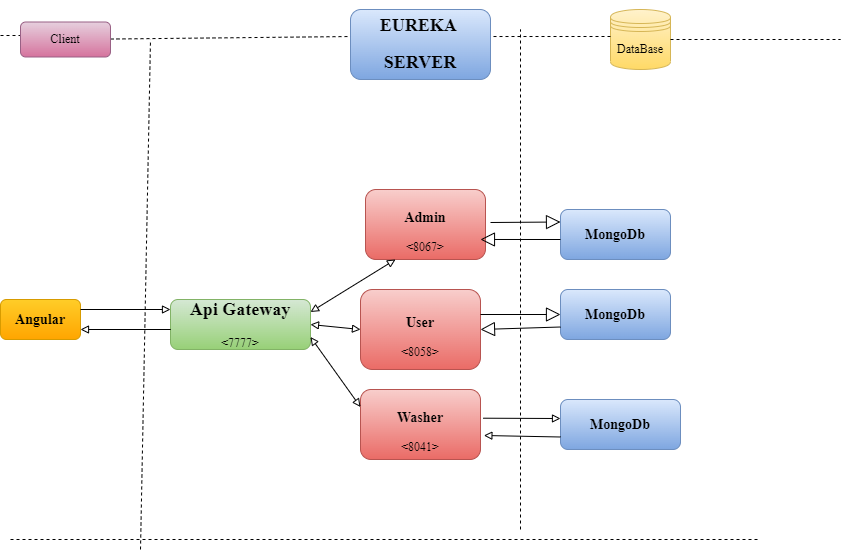

The diagram above was exported from draw.io. Its source (the exported page's mxGraphModel, read from the mxfile embedded in the PNG):
<mxGraphModel dx="782" dy="1534" grid="1" gridSize="10" guides="1" tooltips="1" connect="1" arrows="1" fold="1" page="1" pageScale="1" pageWidth="850" pageHeight="1100" math="0" shadow="0">
  <root>
    <mxCell id="0" />
    <mxCell id="1" parent="0" />
    <mxCell id="DCY6oYpvF58QjGxuPGYM-1" value="DataBase" style="shape=datastore;whiteSpace=wrap;html=1;fontFamily=Times New Roman;fillColor=#fff2cc;gradientColor=#ffd966;strokeColor=#d6b656;" vertex="1" parent="1">
      <mxGeometry x="610" y="-890" width="60" height="60" as="geometry" />
    </mxCell>
    <mxCell id="WJ_H4Y6ntVl4HjrrZu3H-7" value="&lt;h3&gt;Angular&lt;/h3&gt;" style="rounded=1;whiteSpace=wrap;html=1;fontFamily=Times New Roman;fillColor=#ffcd28;strokeColor=#d79b00;gradientColor=#ffa500;" parent="1" vertex="1">
      <mxGeometry y="-600" width="80" height="40" as="geometry" />
    </mxCell>
    <mxCell id="WJ_H4Y6ntVl4HjrrZu3H-8" value="&lt;h2&gt;Api Gateway&lt;/h2&gt;&lt;div&gt;&amp;lt;7777&amp;gt;&lt;/div&gt;&lt;div&gt;&lt;br&gt;&lt;/div&gt;" style="rounded=1;whiteSpace=wrap;html=1;fontFamily=Times New Roman;fillColor=#d5e8d4;strokeColor=#82b366;gradientColor=#97d077;" parent="1" vertex="1">
      <mxGeometry x="170" y="-600" width="140" height="50" as="geometry" />
    </mxCell>
    <mxCell id="WJ_H4Y6ntVl4HjrrZu3H-21" value="&lt;h3&gt;Admin&lt;/h3&gt;&lt;div&gt;&amp;lt;8067&amp;gt;&lt;/div&gt;" style="rounded=1;whiteSpace=wrap;html=1;fontFamily=Times New Roman;fillColor=#f8cecc;strokeColor=#b85450;gradientColor=#ea6b66;" parent="1" vertex="1">
      <mxGeometry x="365" y="-710" width="120" height="70" as="geometry" />
    </mxCell>
    <mxCell id="WJ_H4Y6ntVl4HjrrZu3H-22" value="&lt;h3&gt;User&lt;/h3&gt;&lt;div&gt;&amp;lt;8058&amp;gt;&lt;/div&gt;" style="rounded=1;whiteSpace=wrap;html=1;fontFamily=Times New Roman;fillColor=#f8cecc;strokeColor=#b85450;gradientColor=#ea6b66;" parent="1" vertex="1">
      <mxGeometry x="360" y="-610" width="120" height="80" as="geometry" />
    </mxCell>
    <mxCell id="WJ_H4Y6ntVl4HjrrZu3H-23" value="&lt;h3&gt;Washer&lt;/h3&gt;&lt;div&gt;&amp;lt;8041&amp;gt;&lt;/div&gt;" style="rounded=1;whiteSpace=wrap;html=1;fontFamily=Times New Roman;fillColor=#f8cecc;strokeColor=#b85450;gradientColor=#ea6b66;" parent="1" vertex="1">
      <mxGeometry x="360" y="-510" width="120" height="70" as="geometry" />
    </mxCell>
    <mxCell id="WJ_H4Y6ntVl4HjrrZu3H-26" value="" style="endArrow=block;startArrow=block;html=1;rounded=0;fontFamily=Times New Roman;fontColor=#000000;exitX=1;exitY=0.5;exitDx=0;exitDy=0;entryX=0;entryY=0.5;entryDx=0;entryDy=0;endFill=0;startFill=0;" parent="1" source="WJ_H4Y6ntVl4HjrrZu3H-8" target="WJ_H4Y6ntVl4HjrrZu3H-22" edge="1">
      <mxGeometry width="50" height="50" relative="1" as="geometry">
        <mxPoint x="320" y="-580" as="sourcePoint" />
        <mxPoint x="350" y="-575" as="targetPoint" />
        <Array as="points" />
      </mxGeometry>
    </mxCell>
    <mxCell id="WJ_H4Y6ntVl4HjrrZu3H-27" value="" style="endArrow=block;startArrow=block;html=1;rounded=0;fontFamily=Times New Roman;fontColor=#000000;exitX=1;exitY=0.25;exitDx=0;exitDy=0;entryX=0.25;entryY=1;entryDx=0;entryDy=0;endFill=0;startFill=0;" parent="1" source="WJ_H4Y6ntVl4HjrrZu3H-8" target="WJ_H4Y6ntVl4HjrrZu3H-21" edge="1">
      <mxGeometry width="50" height="50" relative="1" as="geometry">
        <mxPoint x="350" y="-590" as="sourcePoint" />
        <mxPoint x="380" y="-640" as="targetPoint" />
        <Array as="points" />
      </mxGeometry>
    </mxCell>
    <mxCell id="WJ_H4Y6ntVl4HjrrZu3H-28" value="" style="endArrow=block;startArrow=block;html=1;rounded=0;fontFamily=Times New Roman;fontColor=#000000;exitX=0;exitY=0.25;exitDx=0;exitDy=0;entryX=1;entryY=0.75;entryDx=0;entryDy=0;endFill=0;startFill=0;" parent="1" source="WJ_H4Y6ntVl4HjrrZu3H-23" target="WJ_H4Y6ntVl4HjrrZu3H-8" edge="1">
      <mxGeometry width="50" height="50" relative="1" as="geometry">
        <mxPoint x="270" y="-510" as="sourcePoint" />
        <mxPoint x="320" y="-550" as="targetPoint" />
      </mxGeometry>
    </mxCell>
    <mxCell id="WJ_H4Y6ntVl4HjrrZu3H-29" style="edgeStyle=orthogonalEdgeStyle;rounded=0;orthogonalLoop=1;jettySize=auto;html=1;exitX=0.5;exitY=1;exitDx=0;exitDy=0;fontFamily=Times New Roman;fontColor=#000000;startArrow=block;startFill=1;" parent="1" source="WJ_H4Y6ntVl4HjrrZu3H-22" target="WJ_H4Y6ntVl4HjrrZu3H-22" edge="1">
      <mxGeometry relative="1" as="geometry" />
    </mxCell>
    <mxCell id="WJ_H4Y6ntVl4HjrrZu3H-30" style="edgeStyle=orthogonalEdgeStyle;rounded=0;orthogonalLoop=1;jettySize=auto;html=1;exitX=0.5;exitY=1;exitDx=0;exitDy=0;fontFamily=Times New Roman;fontColor=#000000;startArrow=block;startFill=1;" parent="1" source="WJ_H4Y6ntVl4HjrrZu3H-22" target="WJ_H4Y6ntVl4HjrrZu3H-22" edge="1">
      <mxGeometry relative="1" as="geometry" />
    </mxCell>
    <mxCell id="WJ_H4Y6ntVl4HjrrZu3H-31" style="edgeStyle=orthogonalEdgeStyle;rounded=0;orthogonalLoop=1;jettySize=auto;html=1;exitX=0.5;exitY=1;exitDx=0;exitDy=0;fontFamily=Times New Roman;fontColor=#000000;startArrow=block;startFill=1;" parent="1" source="WJ_H4Y6ntVl4HjrrZu3H-23" target="WJ_H4Y6ntVl4HjrrZu3H-23" edge="1">
      <mxGeometry relative="1" as="geometry" />
    </mxCell>
    <mxCell id="WJ_H4Y6ntVl4HjrrZu3H-32" style="edgeStyle=orthogonalEdgeStyle;rounded=0;orthogonalLoop=1;jettySize=auto;html=1;exitX=0.5;exitY=1;exitDx=0;exitDy=0;fontFamily=Times New Roman;fontColor=#000000;startArrow=block;startFill=1;" parent="1" source="WJ_H4Y6ntVl4HjrrZu3H-22" target="WJ_H4Y6ntVl4HjrrZu3H-22" edge="1">
      <mxGeometry relative="1" as="geometry" />
    </mxCell>
    <mxCell id="WJ_H4Y6ntVl4HjrrZu3H-33" style="edgeStyle=orthogonalEdgeStyle;rounded=0;orthogonalLoop=1;jettySize=auto;html=1;exitX=0.5;exitY=1;exitDx=0;exitDy=0;fontFamily=Times New Roman;fontColor=#000000;startArrow=block;startFill=1;" parent="1" source="WJ_H4Y6ntVl4HjrrZu3H-23" target="WJ_H4Y6ntVl4HjrrZu3H-23" edge="1">
      <mxGeometry relative="1" as="geometry" />
    </mxCell>
    <mxCell id="WJ_H4Y6ntVl4HjrrZu3H-36" value="" style="endArrow=block;html=1;rounded=0;fontFamily=Times New Roman;fontColor=#000000;exitX=1;exitY=0.25;exitDx=0;exitDy=0;endFill=0;" parent="1" source="WJ_H4Y6ntVl4HjrrZu3H-7" edge="1">
      <mxGeometry width="50" height="50" relative="1" as="geometry">
        <mxPoint x="350" y="-560" as="sourcePoint" />
        <mxPoint x="170" y="-590" as="targetPoint" />
      </mxGeometry>
    </mxCell>
    <mxCell id="WJ_H4Y6ntVl4HjrrZu3H-37" value="" style="endArrow=block;html=1;rounded=0;fontFamily=Times New Roman;fontColor=#000000;entryX=1;entryY=0.75;entryDx=0;entryDy=0;endFill=0;" parent="1" target="WJ_H4Y6ntVl4HjrrZu3H-7" edge="1">
      <mxGeometry width="50" height="50" relative="1" as="geometry">
        <mxPoint x="160" y="-570" as="sourcePoint" />
        <mxPoint x="400" y="-610" as="targetPoint" />
        <Array as="points">
          <mxPoint x="170" y="-570" />
        </Array>
      </mxGeometry>
    </mxCell>
    <mxCell id="WJ_H4Y6ntVl4HjrrZu3H-39" style="edgeStyle=orthogonalEdgeStyle;rounded=0;orthogonalLoop=1;jettySize=auto;html=1;exitX=0.5;exitY=1;exitDx=0;exitDy=0;fontFamily=Times New Roman;fontColor=#000000;startArrow=block;startFill=1;" parent="1" edge="1">
      <mxGeometry relative="1" as="geometry">
        <mxPoint x="240" y="-430" as="sourcePoint" />
        <mxPoint x="240" y="-430" as="targetPoint" />
      </mxGeometry>
    </mxCell>
    <mxCell id="WJ_H4Y6ntVl4HjrrZu3H-40" value="&lt;h3&gt;MongoDb&lt;/h3&gt;" style="rounded=1;whiteSpace=wrap;html=1;fontFamily=Times New Roman;fillColor=#dae8fc;strokeColor=#6c8ebf;gradientColor=#7ea6e0;" parent="1" vertex="1">
      <mxGeometry x="560" y="-690" width="110" height="50" as="geometry" />
    </mxCell>
    <mxCell id="WJ_H4Y6ntVl4HjrrZu3H-41" value="&lt;h3&gt;MongoDb&lt;/h3&gt;" style="rounded=1;whiteSpace=wrap;html=1;fontFamily=Times New Roman;fillColor=#dae8fc;strokeColor=#6c8ebf;gradientColor=#7ea6e0;" parent="1" vertex="1">
      <mxGeometry x="560" y="-610" width="110" height="50" as="geometry" />
    </mxCell>
    <mxCell id="WJ_H4Y6ntVl4HjrrZu3H-42" value="&lt;h3&gt;MongoDb&lt;/h3&gt;" style="rounded=1;whiteSpace=wrap;html=1;fontFamily=Times New Roman;fillColor=#dae8fc;strokeColor=#6c8ebf;gradientColor=#7ea6e0;" parent="1" vertex="1">
      <mxGeometry x="560" y="-500" width="120" height="50" as="geometry" />
    </mxCell>
    <mxCell id="WJ_H4Y6ntVl4HjrrZu3H-46" value="" style="endArrow=block;endFill=0;endSize=12;html=1;rounded=0;fontFamily=Times New Roman;fontColor=#000000;entryX=0;entryY=0.25;entryDx=0;entryDy=0;" parent="1" target="WJ_H4Y6ntVl4HjrrZu3H-40" edge="1">
      <mxGeometry width="160" relative="1" as="geometry">
        <mxPoint x="490" y="-677" as="sourcePoint" />
        <mxPoint x="480" y="-580" as="targetPoint" />
      </mxGeometry>
    </mxCell>
    <mxCell id="WJ_H4Y6ntVl4HjrrZu3H-47" value="" style="endArrow=block;endFill=0;endSize=12;html=1;rounded=0;fontFamily=Times New Roman;fontColor=#000000;entryX=0.958;entryY=0.714;entryDx=0;entryDy=0;entryPerimeter=0;" parent="1" edge="1" target="WJ_H4Y6ntVl4HjrrZu3H-21">
      <mxGeometry width="160" relative="1" as="geometry">
        <mxPoint x="560" y="-660" as="sourcePoint" />
        <mxPoint x="490" y="-660" as="targetPoint" />
      </mxGeometry>
    </mxCell>
    <mxCell id="WJ_H4Y6ntVl4HjrrZu3H-48" value="" style="endArrow=block;endFill=0;endSize=12;html=1;rounded=0;fontFamily=Times New Roman;fontColor=#000000;entryX=0;entryY=0.5;entryDx=0;entryDy=0;" parent="1" target="WJ_H4Y6ntVl4HjrrZu3H-41" edge="1">
      <mxGeometry width="160" relative="1" as="geometry">
        <mxPoint x="480" y="-585" as="sourcePoint" />
        <mxPoint x="480" y="-580" as="targetPoint" />
      </mxGeometry>
    </mxCell>
    <mxCell id="WJ_H4Y6ntVl4HjrrZu3H-49" value="" style="endArrow=block;endFill=0;endSize=12;html=1;rounded=0;fontFamily=Times New Roman;fontColor=#000000;exitX=0;exitY=0.75;exitDx=0;exitDy=0;entryX=1;entryY=0.5;entryDx=0;entryDy=0;" parent="1" source="WJ_H4Y6ntVl4HjrrZu3H-41" target="WJ_H4Y6ntVl4HjrrZu3H-22" edge="1">
      <mxGeometry width="160" relative="1" as="geometry">
        <mxPoint x="320" y="-580" as="sourcePoint" />
        <mxPoint x="490" y="-572" as="targetPoint" />
      </mxGeometry>
    </mxCell>
    <mxCell id="WJ_H4Y6ntVl4HjrrZu3H-56" value="&lt;h2&gt;EUREKA&amp;nbsp;&lt;/h2&gt;&lt;h2&gt;SERVER&lt;/h2&gt;" style="rounded=1;whiteSpace=wrap;html=1;fontFamily=Times New Roman;fillColor=#dae8fc;gradientColor=#7ea6e0;strokeColor=#6c8ebf;" parent="1" vertex="1">
      <mxGeometry x="350" y="-890" width="140" height="70" as="geometry" />
    </mxCell>
    <mxCell id="WJ_H4Y6ntVl4HjrrZu3H-57" style="edgeStyle=orthogonalEdgeStyle;rounded=0;orthogonalLoop=1;jettySize=auto;html=1;exitX=0.5;exitY=1;exitDx=0;exitDy=0;fontFamily=Times New Roman;fontColor=#000000;startArrow=block;startFill=0;endArrow=block;endFill=0;" parent="1" source="WJ_H4Y6ntVl4HjrrZu3H-56" target="WJ_H4Y6ntVl4HjrrZu3H-56" edge="1">
      <mxGeometry relative="1" as="geometry" />
    </mxCell>
    <mxCell id="WJ_H4Y6ntVl4HjrrZu3H-61" value="" style="endArrow=none;dashed=1;html=1;rounded=0;fontFamily=Times New Roman;fontColor=#000000;startArrow=none;" parent="1" edge="1" source="DCY6oYpvF58QjGxuPGYM-2">
      <mxGeometry width="50" height="50" relative="1" as="geometry">
        <mxPoint x="110" y="-350" as="sourcePoint" />
        <mxPoint x="110" y="-850" as="targetPoint" />
      </mxGeometry>
    </mxCell>
    <mxCell id="WJ_H4Y6ntVl4HjrrZu3H-62" value="" style="endArrow=none;dashed=1;html=1;rounded=0;fontFamily=Times New Roman;fontColor=#000000;entryX=0;entryY=0.386;entryDx=0;entryDy=0;entryPerimeter=0;startArrow=none;" parent="1" target="WJ_H4Y6ntVl4HjrrZu3H-56" edge="1" source="DCY6oYpvF58QjGxuPGYM-2">
      <mxGeometry width="50" height="50" relative="1" as="geometry">
        <mxPoint y="-863" as="sourcePoint" />
        <mxPoint x="420" y="-830" as="targetPoint" />
      </mxGeometry>
    </mxCell>
    <mxCell id="WJ_H4Y6ntVl4HjrrZu3H-63" value="" style="endArrow=none;dashed=1;html=1;rounded=0;fontFamily=Times New Roman;fontColor=#000000;entryX=1.01;entryY=0.386;entryDx=0;entryDy=0;entryPerimeter=0;" parent="1" target="WJ_H4Y6ntVl4HjrrZu3H-56" edge="1">
      <mxGeometry width="50" height="50" relative="1" as="geometry">
        <mxPoint x="610" y="-863" as="sourcePoint" />
        <mxPoint x="430" y="-860" as="targetPoint" />
      </mxGeometry>
    </mxCell>
    <mxCell id="WJ_H4Y6ntVl4HjrrZu3H-64" value="" style="endArrow=none;dashed=1;html=1;rounded=0;fontFamily=Times New Roman;fontColor=#000000;" parent="1" edge="1">
      <mxGeometry width="50" height="50" relative="1" as="geometry">
        <mxPoint x="10" y="-360" as="sourcePoint" />
        <mxPoint x="760" y="-360" as="targetPoint" />
      </mxGeometry>
    </mxCell>
    <mxCell id="DCY6oYpvF58QjGxuPGYM-3" value="" style="endArrow=none;dashed=1;html=1;rounded=0;fontFamily=Times New Roman;fontColor=#000000;entryX=0;entryY=0.386;entryDx=0;entryDy=0;entryPerimeter=0;" edge="1" parent="1" target="DCY6oYpvF58QjGxuPGYM-2">
      <mxGeometry width="50" height="50" relative="1" as="geometry">
        <mxPoint y="-864" as="sourcePoint" />
        <mxPoint x="290" y="-862.98" as="targetPoint" />
      </mxGeometry>
    </mxCell>
    <mxCell id="DCY6oYpvF58QjGxuPGYM-2" value="Client" style="rounded=1;whiteSpace=wrap;html=1;fontFamily=Times New Roman;fillColor=#e6d0de;gradientColor=#d5739d;strokeColor=#996185;" vertex="1" parent="1">
      <mxGeometry x="20" y="-877.5" width="90" height="35" as="geometry" />
    </mxCell>
    <mxCell id="DCY6oYpvF58QjGxuPGYM-5" value="" style="endArrow=none;dashed=1;html=1;rounded=0;fontFamily=Times New Roman;fontColor=#000000;" edge="1" parent="1">
      <mxGeometry width="50" height="50" relative="1" as="geometry">
        <mxPoint x="140" y="-350" as="sourcePoint" />
        <mxPoint x="150" y="-860" as="targetPoint" />
      </mxGeometry>
    </mxCell>
    <mxCell id="DCY6oYpvF58QjGxuPGYM-7" value="" style="endArrow=none;dashed=1;html=1;rounded=0;fontFamily=Times New Roman;fontColor=#000000;exitX=1;exitY=0.5;exitDx=0;exitDy=0;" edge="1" parent="1" source="DCY6oYpvF58QjGxuPGYM-1">
      <mxGeometry width="50" height="50" relative="1" as="geometry">
        <mxPoint x="430" y="-680" as="sourcePoint" />
        <mxPoint x="840" y="-860" as="targetPoint" />
      </mxGeometry>
    </mxCell>
    <mxCell id="DCY6oYpvF58QjGxuPGYM-10" value="" style="endArrow=block;html=1;rounded=0;fontFamily=Times New Roman;fontColor=#000000;exitX=1.022;exitY=0.41;exitDx=0;exitDy=0;exitPerimeter=0;endFill=0;" edge="1" parent="1" source="WJ_H4Y6ntVl4HjrrZu3H-23">
      <mxGeometry width="50" height="50" relative="1" as="geometry">
        <mxPoint x="320" y="-540" as="sourcePoint" />
        <mxPoint x="560" y="-481" as="targetPoint" />
      </mxGeometry>
    </mxCell>
    <mxCell id="DCY6oYpvF58QjGxuPGYM-12" value="" style="endArrow=block;html=1;rounded=0;fontFamily=Times New Roman;fontColor=#000000;exitX=0;exitY=0.75;exitDx=0;exitDy=0;endFill=0;entryX=1.028;entryY=0.657;entryDx=0;entryDy=0;entryPerimeter=0;" edge="1" parent="1" source="WJ_H4Y6ntVl4HjrrZu3H-42" target="WJ_H4Y6ntVl4HjrrZu3H-23">
      <mxGeometry width="50" height="50" relative="1" as="geometry">
        <mxPoint x="320" y="-540" as="sourcePoint" />
        <mxPoint x="490" y="-462" as="targetPoint" />
      </mxGeometry>
    </mxCell>
    <mxCell id="DCY6oYpvF58QjGxuPGYM-13" value="" style="endArrow=none;dashed=1;html=1;rounded=0;fontFamily=Times New Roman;fontColor=#000000;" edge="1" parent="1">
      <mxGeometry width="50" height="50" relative="1" as="geometry">
        <mxPoint x="520" y="-370" as="sourcePoint" />
        <mxPoint x="520" y="-870" as="targetPoint" />
      </mxGeometry>
    </mxCell>
  </root>
</mxGraphModel>